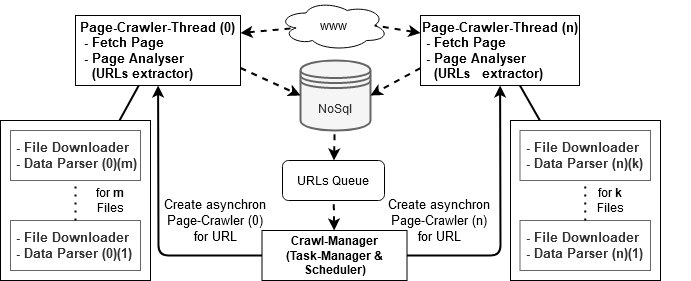

The diagram above was exported from draw.io. Its source (the exported page's mxGraphModel, read from the mxfile embedded in the PNG):
<mxGraphModel dx="1038" dy="547" grid="1" gridSize="10" guides="1" tooltips="1" connect="1" arrows="1" fold="1" page="1" pageScale="1" pageWidth="827" pageHeight="1169" math="0" shadow="0">
  <root>
    <mxCell id="bLNMn3bcWJXIrC3Xyopd-0" />
    <mxCell id="bLNMn3bcWJXIrC3Xyopd-1" parent="bLNMn3bcWJXIrC3Xyopd-0" />
    <mxCell id="q-t2xEDuf9f1ADK7hZZ6-1" value="www" style="ellipse;shape=cloud;whiteSpace=wrap;html=1;" parent="bLNMn3bcWJXIrC3Xyopd-1" vertex="1">
      <mxGeometry x="308" y="280" width="110" height="50" as="geometry" />
    </mxCell>
    <mxCell id="q-t2xEDuf9f1ADK7hZZ6-4" value="&lt;div style=&quot;font-size: 13px&quot;&gt;&lt;font style=&quot;font-size: 13px&quot;&gt;&lt;b&gt;Page-Crawler-Thread (n) &lt;/b&gt;&lt;/font&gt;&lt;/div&gt;&lt;div style=&quot;font-size: 13px&quot; align=&quot;left&quot;&gt;&lt;font style=&quot;font-size: 13px&quot;&gt;&lt;b&gt;&amp;nbsp;- Fetch Page&lt;/b&gt;&lt;/font&gt;&lt;/div&gt;&lt;div style=&quot;font-size: 13px&quot; align=&quot;left&quot;&gt;&lt;font style=&quot;font-size: 13px&quot;&gt;&lt;b&gt;&amp;nbsp;- Page Analyser &lt;br&gt;&lt;/b&gt;&lt;/font&gt;&lt;/div&gt;&lt;div style=&quot;font-size: 13px&quot; align=&quot;left&quot;&gt;&lt;font style=&quot;font-size: 13px&quot;&gt;&lt;b&gt;&amp;nbsp;&amp;nbsp; (URLs&amp;nbsp;&amp;nbsp; extractor)&lt;br&gt;&lt;/b&gt;&lt;/font&gt;&lt;/div&gt;" style="rounded=0;whiteSpace=wrap;html=1;" parent="bLNMn3bcWJXIrC3Xyopd-1" vertex="1">
      <mxGeometry x="450" y="295" width="159" height="70" as="geometry" />
    </mxCell>
    <mxCell id="q-t2xEDuf9f1ADK7hZZ6-5" value="" style="endArrow=none;html=1;strokeWidth=2;entryX=0.875;entryY=0.5;entryDx=0;entryDy=0;entryPerimeter=0;dashed=1;exitX=0;exitY=0.25;exitDx=0;exitDy=0;endFill=0;startArrow=classic;startFill=1;" parent="bLNMn3bcWJXIrC3Xyopd-1" source="q-t2xEDuf9f1ADK7hZZ6-4" target="q-t2xEDuf9f1ADK7hZZ6-1" edge="1">
      <mxGeometry width="50" height="50" relative="1" as="geometry">
        <mxPoint x="291" y="490" as="sourcePoint" />
        <mxPoint x="341" y="440" as="targetPoint" />
      </mxGeometry>
    </mxCell>
    <mxCell id="q-t2xEDuf9f1ADK7hZZ6-6" value="" style="endArrow=classic;html=1;strokeWidth=2;exitX=1;exitY=0.5;exitDx=0;exitDy=0;" parent="bLNMn3bcWJXIrC3Xyopd-1" source="bRu8nji5SldrDr50IKZI-0" target="q-t2xEDuf9f1ADK7hZZ6-4" edge="1">
      <mxGeometry width="50" height="50" relative="1" as="geometry">
        <mxPoint x="570" y="130" as="sourcePoint" />
        <mxPoint x="351" y="470" as="targetPoint" />
        <Array as="points">
          <mxPoint x="530" y="535" />
        </Array>
      </mxGeometry>
    </mxCell>
    <mxCell id="Q-C99EJ24xpL_I1kyvDg-0" value="NoSql" style="shape=datastore;whiteSpace=wrap;html=1;strokeWidth=2;fillColor=#f5f5f5;strokeColor=#666666;fontColor=#333333;" parent="bLNMn3bcWJXIrC3Xyopd-1" vertex="1">
      <mxGeometry x="330" y="340" width="70" height="70" as="geometry" />
    </mxCell>
    <mxCell id="cC4I1rzKrk3EVWGt3W8A-0" value="" style="endArrow=classic;html=1;strokeWidth=2;entryX=1;entryY=0.5;entryDx=0;entryDy=0;dashed=1;exitX=0;exitY=0.75;exitDx=0;exitDy=0;" parent="bLNMn3bcWJXIrC3Xyopd-1" source="q-t2xEDuf9f1ADK7hZZ6-4" target="Q-C99EJ24xpL_I1kyvDg-0" edge="1">
      <mxGeometry width="50" height="50" relative="1" as="geometry">
        <mxPoint x="501" y="301.25" as="sourcePoint" />
        <mxPoint x="416.5" y="270" as="targetPoint" />
      </mxGeometry>
    </mxCell>
    <mxCell id="bRu8nji5SldrDr50IKZI-0" value="&lt;div&gt;&lt;b&gt;Crawl-Manager &lt;br&gt;&lt;/b&gt;&lt;/div&gt;&lt;div&gt;&lt;b&gt;(Task-Manager &amp;amp; Scheduler)&lt;/b&gt;&lt;/div&gt;" style="rounded=0;whiteSpace=wrap;html=1;" parent="bLNMn3bcWJXIrC3Xyopd-1" vertex="1">
      <mxGeometry x="291.5" y="510" width="145" height="50" as="geometry" />
    </mxCell>
    <mxCell id="bRu8nji5SldrDr50IKZI-1" value="&lt;div style=&quot;font-size: 13px&quot;&gt;&lt;font style=&quot;font-size: 13px&quot;&gt;&lt;b&gt;Page-Crawler-Thread (0) &lt;/b&gt;&lt;/font&gt;&lt;/div&gt;&lt;div style=&quot;font-size: 13px&quot; align=&quot;left&quot;&gt;&lt;font style=&quot;font-size: 13px&quot;&gt;&lt;b&gt;&amp;nbsp;- Fetch Page&lt;/b&gt;&lt;/font&gt;&lt;/div&gt;&lt;div style=&quot;font-size: 13px&quot; align=&quot;left&quot;&gt;&lt;font style=&quot;font-size: 13px&quot;&gt;&lt;b&gt;&amp;nbsp;- Page Analyser&lt;/b&gt;&lt;/font&gt;&lt;br&gt;&lt;font style=&quot;font-size: 13px&quot;&gt;&lt;b&gt;&lt;font style=&quot;font-size: 12px&quot;&gt;&lt;b&gt;&amp;nbsp;&amp;nbsp; &lt;/b&gt;&lt;/font&gt;&lt;font style=&quot;font-size: 12px&quot; size=&quot;1&quot;&gt;&lt;font style=&quot;font-size: 13px&quot;&gt;(URLs extractor)&lt;/font&gt;&lt;/font&gt;&lt;/b&gt;&lt;/font&gt;&lt;/div&gt;" style="rounded=0;whiteSpace=wrap;html=1;" parent="bLNMn3bcWJXIrC3Xyopd-1" vertex="1">
      <mxGeometry x="105" y="295" width="165" height="70" as="geometry" />
    </mxCell>
    <mxCell id="bRu8nji5SldrDr50IKZI-2" value="" style="endArrow=classic;html=1;strokeWidth=2;exitX=0;exitY=0.5;exitDx=0;exitDy=0;" parent="bLNMn3bcWJXIrC3Xyopd-1" source="bRu8nji5SldrDr50IKZI-0" target="bRu8nji5SldrDr50IKZI-1" edge="1">
      <mxGeometry width="50" height="50" relative="1" as="geometry">
        <mxPoint x="449.5" y="55" as="sourcePoint" />
        <mxPoint x="573.5" y="270" as="targetPoint" />
        <Array as="points">
          <mxPoint x="188" y="535" />
        </Array>
      </mxGeometry>
    </mxCell>
    <mxCell id="bRu8nji5SldrDr50IKZI-4" value="" style="endArrow=classic;html=1;strokeWidth=2;entryX=0;entryY=0.5;entryDx=0;entryDy=0;dashed=1;exitX=1;exitY=0.75;exitDx=0;exitDy=0;" parent="bLNMn3bcWJXIrC3Xyopd-1" source="bRu8nji5SldrDr50IKZI-1" target="Q-C99EJ24xpL_I1kyvDg-0" edge="1">
      <mxGeometry width="50" height="50" relative="1" as="geometry">
        <mxPoint x="501" y="363.75" as="sourcePoint" />
        <mxPoint x="405.0000000000002" y="410" as="targetPoint" />
      </mxGeometry>
    </mxCell>
    <mxCell id="bRu8nji5SldrDr50IKZI-5" value="" style="endArrow=none;html=1;strokeWidth=2;entryX=0.16;entryY=0.55;entryDx=0;entryDy=0;dashed=1;exitX=1;exitY=0.25;exitDx=0;exitDy=0;entryPerimeter=0;startArrow=classic;startFill=1;endFill=0;" parent="bLNMn3bcWJXIrC3Xyopd-1" source="bRu8nji5SldrDr50IKZI-1" target="q-t2xEDuf9f1ADK7hZZ6-1" edge="1">
      <mxGeometry width="50" height="50" relative="1" as="geometry">
        <mxPoint x="225" y="332.5" as="sourcePoint" />
        <mxPoint x="331" y="410" as="targetPoint" />
      </mxGeometry>
    </mxCell>
    <mxCell id="1CJQx0Ltn3SAJJWql4T2-0" value="" style="endArrow=none;html=1;dashed=1;strokeWidth=2;startArrow=classic;startFill=1;endFill=0;" parent="bLNMn3bcWJXIrC3Xyopd-1" source="rH80kheghlweL14eEKl--0" target="Q-C99EJ24xpL_I1kyvDg-0" edge="1">
      <mxGeometry width="50" height="50" relative="1" as="geometry">
        <mxPoint x="270" y="470" as="sourcePoint" />
        <mxPoint x="320" y="420" as="targetPoint" />
      </mxGeometry>
    </mxCell>
    <mxCell id="1CJQx0Ltn3SAJJWql4T2-2" value="&lt;font style=&quot;font-size: 13px&quot;&gt;Create asynchron Page-Crawler (0) for URL&lt;/font&gt;" style="text;html=1;strokeColor=none;fillColor=none;align=center;verticalAlign=middle;whiteSpace=wrap;rounded=0;" parent="bLNMn3bcWJXIrC3Xyopd-1" vertex="1">
      <mxGeometry x="190" y="480" width="110" height="40" as="geometry" />
    </mxCell>
    <mxCell id="1CJQx0Ltn3SAJJWql4T2-3" value="&lt;font style=&quot;font-size: 13px&quot;&gt;Create asynchron Page-Crawler (n) for URL&lt;/font&gt;" style="text;html=1;strokeColor=none;fillColor=none;align=center;verticalAlign=middle;whiteSpace=wrap;rounded=0;" parent="bLNMn3bcWJXIrC3Xyopd-1" vertex="1">
      <mxGeometry x="414" y="480" width="110" height="40" as="geometry" />
    </mxCell>
    <mxCell id="rH80kheghlweL14eEKl--0" value="URLs Queue" style="rounded=1;whiteSpace=wrap;html=1;" parent="bLNMn3bcWJXIrC3Xyopd-1" vertex="1">
      <mxGeometry x="312" y="440" width="102" height="40" as="geometry" />
    </mxCell>
    <mxCell id="rH80kheghlweL14eEKl--1" value="" style="endArrow=none;html=1;dashed=1;strokeWidth=2;startArrow=classic;startFill=1;endFill=0;" parent="bLNMn3bcWJXIrC3Xyopd-1" source="bRu8nji5SldrDr50IKZI-0" target="rH80kheghlweL14eEKl--0" edge="1">
      <mxGeometry width="50" height="50" relative="1" as="geometry">
        <mxPoint x="368" y="470" as="sourcePoint" />
        <mxPoint x="368" y="370" as="targetPoint" />
      </mxGeometry>
    </mxCell>
    <mxCell id="NB3kbDPiRS2jqOwZ1pk2-7" value="" style="group" parent="bLNMn3bcWJXIrC3Xyopd-1" vertex="1" connectable="0">
      <mxGeometry x="30" y="400" width="180" height="160" as="geometry" />
    </mxCell>
    <mxCell id="NB3kbDPiRS2jqOwZ1pk2-6" value="" style="rounded=0;whiteSpace=wrap;html=1;strokeWidth=1;fillColor=none;" parent="NB3kbDPiRS2jqOwZ1pk2-7" vertex="1">
      <mxGeometry width="150" height="160" as="geometry" />
    </mxCell>
    <mxCell id="NB3kbDPiRS2jqOwZ1pk2-0" value="&lt;div align=&quot;left&quot;&gt;&lt;font style=&quot;font-size: 13px&quot;&gt;&lt;b&gt;&amp;nbsp;- File Downloader&lt;br&gt;&lt;/b&gt;&lt;/font&gt;&lt;/div&gt;&lt;div align=&quot;left&quot;&gt;&lt;font style=&quot;font-size: 13px&quot;&gt;&lt;b&gt;&amp;nbsp;- Data Parser (0)(1)&lt;br&gt;&lt;/b&gt;&lt;/font&gt;&lt;/div&gt;" style="rounded=0;whiteSpace=wrap;html=1;strokeWidth=1;align=left;strokeColor=#666666;fontColor=#333333;fillColor=none;" parent="NB3kbDPiRS2jqOwZ1pk2-7" vertex="1">
      <mxGeometry x="10" y="100" width="130" height="50" as="geometry" />
    </mxCell>
    <mxCell id="NB3kbDPiRS2jqOwZ1pk2-2" value="&lt;div align=&quot;left&quot;&gt;&lt;font style=&quot;font-size: 13px&quot;&gt;&lt;b&gt;&amp;nbsp;- File Downloader&lt;br&gt;&lt;/b&gt;&lt;/font&gt;&lt;/div&gt;&lt;div align=&quot;left&quot;&gt;&lt;font style=&quot;font-size: 13px&quot;&gt;&lt;b&gt;&amp;nbsp;- Data Parser (0)(m)&lt;br&gt;&lt;/b&gt;&lt;/font&gt;&lt;/div&gt;" style="rounded=0;whiteSpace=wrap;html=1;strokeWidth=1;align=left;strokeColor=#666666;fontColor=#333333;fillColor=none;" parent="NB3kbDPiRS2jqOwZ1pk2-7" vertex="1">
      <mxGeometry x="10" y="10" width="130" height="50" as="geometry" />
    </mxCell>
    <mxCell id="NB3kbDPiRS2jqOwZ1pk2-4" value="" style="endArrow=none;dashed=1;html=1;dashPattern=1 3;strokeWidth=2;" parent="NB3kbDPiRS2jqOwZ1pk2-7" source="NB3kbDPiRS2jqOwZ1pk2-0" target="NB3kbDPiRS2jqOwZ1pk2-2" edge="1">
      <mxGeometry width="50" height="50" relative="1" as="geometry">
        <mxPoint x="60" y="50" as="sourcePoint" />
        <mxPoint x="110" as="targetPoint" />
      </mxGeometry>
    </mxCell>
    <mxCell id="NB3kbDPiRS2jqOwZ1pk2-5" value="for &lt;b&gt;m&lt;/b&gt; Files" style="text;html=1;strokeColor=none;fillColor=none;align=center;verticalAlign=middle;whiteSpace=wrap;rounded=0;" parent="NB3kbDPiRS2jqOwZ1pk2-7" vertex="1">
      <mxGeometry x="90" y="70" width="40" height="20" as="geometry" />
    </mxCell>
    <mxCell id="NB3kbDPiRS2jqOwZ1pk2-8" value="" style="endArrow=none;html=1;strokeWidth=2;" parent="bLNMn3bcWJXIrC3Xyopd-1" source="bRu8nji5SldrDr50IKZI-1" target="NB3kbDPiRS2jqOwZ1pk2-6" edge="1">
      <mxGeometry width="50" height="50" relative="1" as="geometry">
        <mxPoint x="120" y="340" as="sourcePoint" />
        <mxPoint x="170" y="290" as="targetPoint" />
      </mxGeometry>
    </mxCell>
    <mxCell id="NB3kbDPiRS2jqOwZ1pk2-13" value="" style="endArrow=none;html=1;strokeWidth=2;" parent="bLNMn3bcWJXIrC3Xyopd-1" source="q-t2xEDuf9f1ADK7hZZ6-4" target="NB3kbDPiRS2jqOwZ1pk2-14" edge="1">
      <mxGeometry width="50" height="50" relative="1" as="geometry">
        <mxPoint x="561.896551724138" y="300" as="sourcePoint" />
        <mxPoint x="561.3793103448276" y="270" as="targetPoint" />
      </mxGeometry>
    </mxCell>
    <mxCell id="RMong4Tt_DyCz9UeIP6--0" value="" style="group" vertex="1" connectable="0" parent="bLNMn3bcWJXIrC3Xyopd-1">
      <mxGeometry x="540" y="400" width="180" height="160" as="geometry" />
    </mxCell>
    <mxCell id="NB3kbDPiRS2jqOwZ1pk2-14" value="" style="rounded=0;whiteSpace=wrap;html=1;strokeWidth=1;fillColor=none;" parent="RMong4Tt_DyCz9UeIP6--0" vertex="1">
      <mxGeometry width="150" height="160" as="geometry" />
    </mxCell>
    <mxCell id="NB3kbDPiRS2jqOwZ1pk2-9" value="&lt;div align=&quot;left&quot;&gt;&lt;font style=&quot;font-size: 13px&quot;&gt;&lt;b&gt;&amp;nbsp;- File Downloader&lt;br&gt;&lt;/b&gt;&lt;/font&gt;&lt;/div&gt;&lt;div align=&quot;left&quot;&gt;&lt;font style=&quot;font-size: 13px&quot;&gt;&lt;b&gt;&amp;nbsp;- Data Parser (n)(1)&lt;br&gt;&lt;/b&gt;&lt;/font&gt;&lt;/div&gt;" style="rounded=0;whiteSpace=wrap;html=1;strokeWidth=1;align=left;strokeColor=#666666;fontColor=#333333;fillColor=none;" parent="RMong4Tt_DyCz9UeIP6--0" vertex="1">
      <mxGeometry x="9.5" y="100" width="130.5" height="50" as="geometry" />
    </mxCell>
    <mxCell id="NB3kbDPiRS2jqOwZ1pk2-10" value="&lt;div align=&quot;left&quot;&gt;&lt;font style=&quot;font-size: 13px&quot;&gt;&lt;b&gt;&amp;nbsp;- File Downloader&lt;br&gt;&lt;/b&gt;&lt;/font&gt;&lt;/div&gt;&lt;div align=&quot;left&quot;&gt;&lt;font style=&quot;font-size: 13px&quot;&gt;&lt;b&gt;&amp;nbsp;- Data Parser (n)(k)&lt;br&gt;&lt;/b&gt;&lt;/font&gt;&lt;/div&gt;" style="rounded=0;whiteSpace=wrap;html=1;strokeWidth=1;align=left;strokeColor=#666666;fontColor=#333333;fillColor=none;" parent="RMong4Tt_DyCz9UeIP6--0" vertex="1">
      <mxGeometry x="9.5" y="10" width="130.5" height="50" as="geometry" />
    </mxCell>
    <mxCell id="NB3kbDPiRS2jqOwZ1pk2-11" value="" style="endArrow=none;dashed=1;html=1;dashPattern=1 3;strokeWidth=2;" parent="RMong4Tt_DyCz9UeIP6--0" source="NB3kbDPiRS2jqOwZ1pk2-9" target="NB3kbDPiRS2jqOwZ1pk2-10" edge="1">
      <mxGeometry width="50" height="50" relative="1" as="geometry">
        <mxPoint x="-13.5" y="-60" as="sourcePoint" />
        <mxPoint x="36.5" y="-110" as="targetPoint" />
      </mxGeometry>
    </mxCell>
    <mxCell id="NB3kbDPiRS2jqOwZ1pk2-12" value="for &lt;b&gt;k&lt;/b&gt; Files" style="text;html=1;strokeColor=none;fillColor=none;align=center;verticalAlign=middle;whiteSpace=wrap;rounded=0;" parent="RMong4Tt_DyCz9UeIP6--0" vertex="1">
      <mxGeometry x="80" y="70" width="40" height="20" as="geometry" />
    </mxCell>
  </root>
</mxGraphModel>